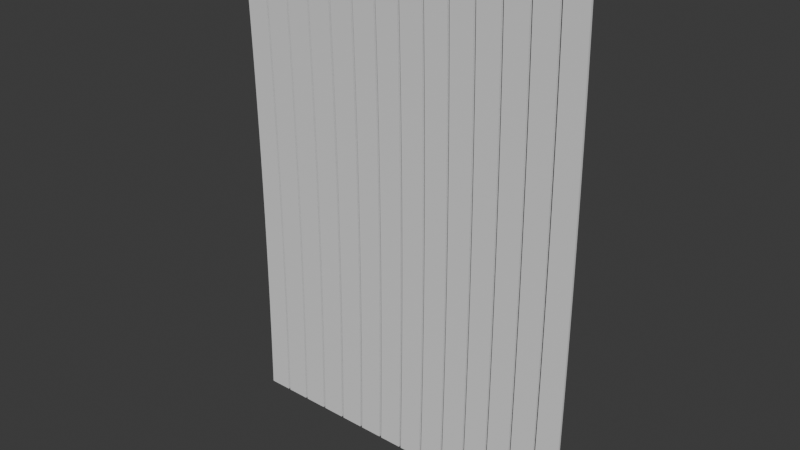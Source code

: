 # Source: cortina2.blend  (saved by Blender 4.2.66; exported with 4.5.12 LTS)
import bpy
from mathutils import Matrix  # noqa: F401  (used for matrix-valued properties, if any)

bpy.ops.wm.read_factory_settings(use_empty=True)
scene = bpy.context.scene
scene.name = 'Scene'

# ---- collections
col_collection = bpy.data.collections.new('Collection'); scene.collection.children.link(col_collection)

# ---- materials (node trees are filled in below, after node groups)
mat_cortina_001 = bpy.data.materials.new('Cortina.001')

# ---- material node trees
mat_cortina_001.use_nodes = True; mat_cortina_001.node_tree.nodes.clear()
_N = mat_cortina_001.node_tree.nodes; _L = mat_cortina_001.node_tree.links
n0 = _N.new('ShaderNodeBsdfPrincipled'); n0.name = 'BSDF - Pré-fundamentado'; n0.location = (10, 300)
n1 = _N.new('ShaderNodeOutputMaterial'); n1.name = 'Saída de material'; n1.location = (300, 300)
_L.new(n0.outputs[0], n1.inputs[0])
n1.is_active_output = True

# ---- world
world_world = bpy.data.worlds.new('World'); scene.world = world_world
world_world.use_nodes = True; world_world.node_tree.nodes.clear()
_N = world_world.node_tree.nodes; _L = world_world.node_tree.links
n0 = _N.new('ShaderNodeOutputWorld'); n0.name = 'World Output'; n0.location = (300, 300)
n1 = _N.new('ShaderNodeBackground'); n1.name = 'Background'; n1.location = (10, 300)
n1.inputs[0].default_value = (0.05088, 0.05088, 0.05088, 1.0)
_L.new(n1.outputs[0], n0.inputs[0])
n0.is_active_output = True
world_world.color = (0.05088, 0.05088, 0.05088)
world_world.sun_shadow_jitter_overblur = 0.0

# ---- meshes
me_cubo_001 = bpy.data.meshes.new('Cubo.001')
me_cubo_001.from_pydata([(0.6331, 0.9631, -2.941), (0.6331, 0.9631, 4.811), (0.6331, 1.0, -2.941), (0.6331, 1.0, 4.811), (1.0, 0.9631, -2.941), (1.0, 0.9631, 4.811), (1.0, 1.0, -2.941), (1.0, 1.0, 4.811), (0.6331, 0.9631, -0.6368), (0.6331, 0.9631, -0.2737), (0.6331, 0.9631, 0.08947), (0.6331, 0.9631, 0.4526), (0.6331, 0.9631, 0.8158), (0.6331, 0.9631, 1.179), (0.6331, 0.9631, 1.542), (0.6331, 0.9631, 1.905), (0.6331, 0.9631, 2.268), (0.6331, 0.9631, 2.632), (0.6331, 0.9631, 2.995), (0.6331, 0.9631, 3.358), (0.6331, 0.9631, 3.721), (0.6331, 0.9631, 4.084), (0.6331, 0.9631, 4.447), (0.6331, 1.0, 4.447), (0.6331, 1.0, 4.084), (0.6331, 1.0, 3.721), (0.6331, 1.0, 3.358), (0.6331, 1.0, 2.995), (0.6331, 1.0, 2.632), (0.6331, 1.0, 2.268), (0.6331, 1.0, 1.905), (0.6331, 1.0, 1.542), (0.6331, 1.0, 1.179), (0.6331, 1.0, 0.8158), (0.6331, 1.0, 0.4526), (0.6331, 1.0, 0.08947), (0.6331, 1.0, -0.2737), (0.6331, 1.0, -0.6368), (1.0, 1.0, 4.447), (1.0, 1.0, 4.084), (1.0, 1.0, 3.721), (1.0, 1.0, 3.358), (1.0, 1.0, 2.995), (1.0, 1.0, 2.632), (1.0, 1.0, 2.268), (1.0, 1.0, 1.905), (1.0, 1.0, 1.542), (1.0, 1.0, 1.179), (1.0, 1.0, 0.8158), (1.0, 1.0, 0.4526), (1.0, 1.0, 0.08947), (1.0, 1.0, -0.2737), (1.0, 1.0, -0.6368), (1.0, 0.9631, 4.447), (1.0, 0.9631, 4.084), (1.0, 0.9631, 3.721), (1.0, 0.9631, 3.358), (1.0, 0.9631, 2.995), (1.0, 0.9631, 2.632), (1.0, 0.9631, 2.268), (1.0, 0.9631, 1.905), (1.0, 0.9631, 1.542), (1.0, 0.9631, 1.179), (1.0, 0.9631, 0.8158), (1.0, 0.9631, 0.4526), (1.0, 0.9631, 0.08947), (1.0, 0.9631, -0.2737), (1.0, 0.9631, -0.6368), (0.6331, 1.0, -1.789), (1.0, 1.0, -1.789), (1.0, 0.9631, -1.789), (0.6331, 0.9631, -1.789), (0.6331, 0.9631, -1.213), (0.6331, 1.0, -1.213), (1.0, 1.0, -1.213), (1.0, 0.9631, -1.213), (0.6331, 1.0, -2.365), (1.0, 1.0, -2.365), (1.0, 0.9631, -2.365), (0.6331, 0.9631, -2.365), (0.6331, 1.0, -2.653), (1.0, 1.0, -2.653), (1.0, 0.9631, -2.653), (0.6331, 0.9631, -2.653), (0.6331, 0.9631, -2.077), (0.6331, 1.0, -2.077), (1.0, 1.0, -2.077), (1.0, 0.9631, -2.077), (0.6331, 1.0, -1.501), (1.0, 1.0, -1.501), (1.0, 0.9631, -1.501), (0.6331, 0.9631, -1.501), (0.6331, 0.9631, -0.9248), (0.6331, 1.0, -0.9248), (1.0, 1.0, -0.9248), (1.0, 0.9631, -0.9248)], [], [(22, 1, 3, 23), (23, 3, 7, 38), (38, 7, 5, 53), (53, 5, 1, 22), (2, 6, 4, 0), (7, 3, 1, 5), (95, 67, 8, 92), (67, 66, 9, 8), (66, 65, 10, 9), (65, 64, 11, 10), (64, 63, 12, 11), (63, 62, 13, 12), (62, 61, 14, 13), (61, 60, 15, 14), (60, 59, 16, 15), (59, 58, 17, 16), (58, 57, 18, 17), (57, 56, 19, 18), (56, 55, 20, 19), (55, 54, 21, 20), (54, 53, 22, 21), (94, 52, 67, 95), (52, 51, 66, 67), (51, 50, 65, 66), (50, 49, 64, 65), (49, 48, 63, 64), (48, 47, 62, 63), (47, 46, 61, 62), (46, 45, 60, 61), (45, 44, 59, 60), (44, 43, 58, 59), (43, 42, 57, 58), (42, 41, 56, 57), (41, 40, 55, 56), (40, 39, 54, 55), (39, 38, 53, 54), (93, 37, 52, 94), (37, 36, 51, 52), (36, 35, 50, 51), (35, 34, 49, 50), (34, 33, 48, 49), (33, 32, 47, 48), (32, 31, 46, 47), (31, 30, 45, 46), (30, 29, 44, 45), (29, 28, 43, 44), (28, 27, 42, 43), (27, 26, 41, 42), (26, 25, 40, 41), (25, 24, 39, 40), (24, 23, 38, 39), (92, 8, 37, 93), (8, 9, 36, 37), (9, 10, 35, 36), (10, 11, 34, 35), (11, 12, 33, 34), (12, 13, 32, 33), (13, 14, 31, 32), (14, 15, 30, 31), (15, 16, 29, 30), (16, 17, 28, 29), (17, 18, 27, 28), (18, 19, 26, 27), (19, 20, 25, 26), (20, 21, 24, 25), (21, 22, 23, 24), (84, 71, 68, 85), (85, 68, 69, 86), (86, 69, 70, 87), (87, 70, 71, 84), (91, 72, 73, 88), (88, 73, 74, 89), (89, 74, 75, 90), (90, 75, 72, 91), (82, 78, 79, 83), (81, 77, 78, 82), (80, 76, 77, 81), (83, 79, 76, 80), (0, 83, 80, 2), (2, 80, 81, 6), (6, 81, 82, 4), (4, 82, 83, 0), (78, 87, 84, 79), (77, 86, 87, 78), (76, 85, 86, 77), (79, 84, 85, 76), (70, 90, 91, 71), (69, 89, 90, 70), (68, 88, 89, 69), (71, 91, 88, 68), (72, 92, 93, 73), (73, 93, 94, 74), (74, 94, 95, 75), (75, 95, 92, 72)])
_uv = me_cubo_001.uv_layers.new(name='Mapa UV')
_uv.uv.foreach_set('vector', [0.999, 0.7049, 0.999, 0.5892, 0.9422, 0.5892, 0.9422, 0.7049, 0.1166, 0.1186, 0.001001, 0.1186, 0.001001, 0.2343, 0.1166, 0.2343, 0.4716, 0.999, 0.5872, 0.999, 0.5872, 0.9422, 0.4716, 0.9422, 0.2343, 0.1186, 0.1186, 0.1186, 0.1186, 0.2343, 0.2343, 0.2343, 0.999, 0.4696, 0.999, 0.3539, 0.9422, 0.3539, 0.9422, 0.4696, 0.2363, 0.999, 0.3519, 0.999, 0.3519, 0.9422, 0.2363, 0.9422, 0.3519, 0.1186, 0.2363, 0.1186, 0.2363, 0.2343, 0.3519, 0.2343, 0.2343, 0.2363, 0.1186, 0.2363, 0.1186, 0.3519, 0.2343, 0.3519, 0.3519, 0.2363, 0.2363, 0.2363, 0.2363, 0.3519, 0.3519, 0.3519, 0.1166, 0.3539, 0.001001, 0.3539, 0.001001, 0.4696, 0.1166, 0.4696, 0.4696, 0.001001, 0.3539, 0.001001, 0.3539, 0.1166, 0.4696, 0.1166, 0.2343, 0.3539, 0.1186, 0.3539, 0.1186, 0.4696, 0.2343, 0.4696, 0.4696, 0.1186, 0.3539, 0.1186, 0.3539, 0.2343, 0.4696, 0.2343, 0.3519, 0.3539, 0.2363, 0.3539, 0.2363, 0.4696, 0.3519, 0.4696, 0.4696, 0.2363, 0.3539, 0.2363, 0.3539, 0.3519, 0.4696, 0.3519, 0.4696, 0.3539, 0.3539, 0.3539, 0.3539, 0.4696, 0.4696, 0.4696, 0.1166, 0.4716, 0.001001, 0.4716, 0.001001, 0.5872, 0.1166, 0.5872, 0.5872, 0.001001, 0.4716, 0.001001, 0.4716, 0.1166, 0.5872, 0.1166, 0.5872, 0.1186, 0.4716, 0.1186, 0.4716, 0.2343, 0.5872, 0.2343, 0.2343, 0.4716, 0.1186, 0.4716, 0.1186, 0.5872, 0.2343, 0.5872, 0.3519, 0.4716, 0.2363, 0.4716, 0.2363, 0.5872, 0.3519, 0.5872, 0.999, 0.2343, 0.999, 0.1186, 0.9422, 0.1186, 0.9422, 0.2343, 0.001001, 0.999, 0.1166, 0.999, 0.1166, 0.9422, 0.001001, 0.9422, 0.9402, 0.8225, 0.9402, 0.7069, 0.8834, 0.7069, 0.8834, 0.8225, 0.8245, 0.8814, 0.9402, 0.8814, 0.9402, 0.8245, 0.8245, 0.8245, 0.9402, 0.5872, 0.9402, 0.4716, 0.8834, 0.4716, 0.8834, 0.5872, 0.5892, 0.9402, 0.7049, 0.9402, 0.7049, 0.8834, 0.5892, 0.8834, 0.9402, 0.3519, 0.9402, 0.2363, 0.8834, 0.2363, 0.8834, 0.3519, 0.3539, 0.9402, 0.4696, 0.9402, 0.4696, 0.8834, 0.3539, 0.8834, 0.9402, 0.1166, 0.9402, 0.001001, 0.8834, 0.001001, 0.8834, 0.1166, 0.1186, 0.9402, 0.2343, 0.9402, 0.2343, 0.8834, 0.1186, 0.8834, 0.7637, 0.8225, 0.7637, 0.7069, 0.7069, 0.7069, 0.7069, 0.8225, 0.5892, 0.8225, 0.7049, 0.8225, 0.7049, 0.7657, 0.5892, 0.7657, 0.8225, 0.7049, 0.8225, 0.5892, 0.7657, 0.5892, 0.7657, 0.7049, 0.5892, 0.7637, 0.7049, 0.7637, 0.7049, 0.7069, 0.5892, 0.7069, 0.7637, 0.7049, 0.7637, 0.5892, 0.7069, 0.5892, 0.7069, 0.7049, 0.8225, 0.001001, 0.7069, 0.001001, 0.7069, 0.1166, 0.8225, 0.1166, 0.1166, 0.7069, 0.001001, 0.7069, 0.001001, 0.8225, 0.1166, 0.8225, 0.8225, 0.1186, 0.7069, 0.1186, 0.7069, 0.2343, 0.8225, 0.2343, 0.2343, 0.7069, 0.1186, 0.7069, 0.1186, 0.8225, 0.2343, 0.8225, 0.3519, 0.7069, 0.2363, 0.7069, 0.2363, 0.8225, 0.3519, 0.8225, 0.8225, 0.2363, 0.7069, 0.2363, 0.7069, 0.3519, 0.8225, 0.3519, 0.8225, 0.3539, 0.7069, 0.3539, 0.7069, 0.4696, 0.8225, 0.4696, 0.4696, 0.7069, 0.3539, 0.7069, 0.3539, 0.8225, 0.4696, 0.8225, 0.8225, 0.4716, 0.7069, 0.4716, 0.7069, 0.5872, 0.8225, 0.5872, 0.5872, 0.7069, 0.4716, 0.7069, 0.4716, 0.8225, 0.5872, 0.8225, 0.7049, 0.5892, 0.5892, 0.5892, 0.5892, 0.7049, 0.7049, 0.7049, 0.1166, 0.001001, 0.001001, 0.001001, 0.001001, 0.1166, 0.1166, 0.1166, 0.5872, 0.5892, 0.4716, 0.5892, 0.4716, 0.7049, 0.5872, 0.7049, 0.7049, 0.3539, 0.5892, 0.3539, 0.5892, 0.4696, 0.7049, 0.4696, 0.4696, 0.5892, 0.3539, 0.5892, 0.3539, 0.7049, 0.4696, 0.7049, 0.001001, 0.8814, 0.1166, 0.8814, 0.1166, 0.8245, 0.001001, 0.8245, 0.8225, 0.8225, 0.8225, 0.7069, 0.7657, 0.7069, 0.7657, 0.8225, 0.1186, 0.8814, 0.2343, 0.8814, 0.2343, 0.8245, 0.1186, 0.8245, 0.8814, 0.1166, 0.8814, 0.001001, 0.8245, 0.001001, 0.8245, 0.1166, 0.2363, 0.8814, 0.3519, 0.8814, 0.3519, 0.8245, 0.2363, 0.8245, 0.8814, 0.2343, 0.8814, 0.1186, 0.8245, 0.1186, 0.8245, 0.2343, 0.3539, 0.8814, 0.4696, 0.8814, 0.4696, 0.8245, 0.3539, 0.8245, 0.8814, 0.3519, 0.8814, 0.2363, 0.8245, 0.2363, 0.8245, 0.3519, 0.4716, 0.8814, 0.5872, 0.8814, 0.5872, 0.8245, 0.4716, 0.8245, 0.8814, 0.4696, 0.8814, 0.3539, 0.8245, 0.3539, 0.8245, 0.4696, 0.5892, 0.8814, 0.7049, 0.8814, 0.7049, 0.8245, 0.5892, 0.8245, 0.8814, 0.5872, 0.8814, 0.4716, 0.8245, 0.4716, 0.8245, 0.5872, 0.7069, 0.8814, 0.8225, 0.8814, 0.8225, 0.8245, 0.7069, 0.8245, 0.8814, 0.7049, 0.8814, 0.5892, 0.8245, 0.5892, 0.8245, 0.7049, 0.001001, 0.9402, 0.1166, 0.9402, 0.1166, 0.8834, 0.001001, 0.8834, 0.8814, 0.8225, 0.8814, 0.7069, 0.8245, 0.7069, 0.8245, 0.8225, 0.7049, 0.2363, 0.5892, 0.2363, 0.5892, 0.3519, 0.7049, 0.3519, 0.2363, 0.9402, 0.3519, 0.9402, 0.3519, 0.8834, 0.2363, 0.8834, 0.3519, 0.5892, 0.2363, 0.5892, 0.2363, 0.7049, 0.3519, 0.7049, 0.9402, 0.2343, 0.9402, 0.1186, 0.8834, 0.1186, 0.8834, 0.2343, 0.2343, 0.5892, 0.1186, 0.5892, 0.1186, 0.7049, 0.2343, 0.7049, 0.4716, 0.9402, 0.5872, 0.9402, 0.5872, 0.8834, 0.4716, 0.8834, 0.7049, 0.1186, 0.5892, 0.1186, 0.5892, 0.2343, 0.7049, 0.2343, 0.1166, 0.5892, 0.001001, 0.5892, 0.001001, 0.7049, 0.1166, 0.7049, 0.9402, 0.4696, 0.9402, 0.3539, 0.8834, 0.3539, 0.8834, 0.4696, 0.7049, 0.001001, 0.5892, 0.001001, 0.5892, 0.1166, 0.7049, 0.1166, 0.7069, 0.9402, 0.8225, 0.9402, 0.8225, 0.8834, 0.7069, 0.8834, 0.9402, 0.7049, 0.9402, 0.5892, 0.8834, 0.5892, 0.8834, 0.7049, 0.5872, 0.4716, 0.4716, 0.4716, 0.4716, 0.5872, 0.5872, 0.5872, 0.8245, 0.9402, 0.9402, 0.9402, 0.9402, 0.8834, 0.8245, 0.8834, 0.4696, 0.4716, 0.3539, 0.4716, 0.3539, 0.5872, 0.4696, 0.5872, 0.5872, 0.3539, 0.4716, 0.3539, 0.4716, 0.4696, 0.5872, 0.4696, 0.999, 0.1166, 0.999, 0.001001, 0.9422, 0.001001, 0.9422, 0.1166, 0.5872, 0.2363, 0.4716, 0.2363, 0.4716, 0.3519, 0.5872, 0.3519, 0.1186, 0.999, 0.2343, 0.999, 0.2343, 0.9422, 0.1186, 0.9422, 0.3519, 0.001001, 0.2363, 0.001001, 0.2363, 0.1166, 0.3519, 0.1166, 0.999, 0.3519, 0.999, 0.2363, 0.9422, 0.2363, 0.9422, 0.3519, 0.1166, 0.2363, 0.001001, 0.2363, 0.001001, 0.3519, 0.1166, 0.3519, 0.3539, 0.999, 0.4696, 0.999, 0.4696, 0.9422, 0.3539, 0.9422, 0.999, 0.5872, 0.999, 0.4716, 0.9422, 0.4716, 0.9422, 0.5872, 0.2343, 0.001001, 0.1186, 0.001001, 0.1186, 0.1166, 0.2343, 0.1166, 0.5892, 0.999, 0.7049, 0.999, 0.7049, 0.9422, 0.5892, 0.9422, 0.7049, 0.4716, 0.5892, 0.4716, 0.5892, 0.5872, 0.7049, 0.5872])
me_cubo_001.materials.append(mat_cortina_001)
me_cubo_001.update()

# ---- objects
ob_cubo_001 = bpy.data.objects.new('Cubo.001', me_cubo_001)

# ---- transforms, parenting, visibility, modifiers, constraints
ob_cubo_001.location = (2.94, 1.317e-07, 0.9798)
_m = ob_cubo_001.modifiers.new('SimpleDeform', 'SIMPLE_DEFORM')
_m.deform_method = 'BEND'
_m.factor = -0.06241
_m.angle = -0.06241
_m = ob_cubo_001.modifiers.new('Matriz', 'ARRAY')
_m.count = 14
_m.relative_offset_displace = (-1.1, 0.0, 0.0)

# ---- collection membership
col_collection.objects.link(ob_cubo_001)

# ---- scene / render settings (as saved in the file)
scene.frame_start = 1; scene.frame_end = 250; scene.frame_set(1)
scene.render.engine = 'BLENDER_EEVEE_NEXT'
bpy.context.view_layer.update()

# ---- added for rendering (the .blend has no active camera and no usable light): camera, sun
cam_auto = bpy.data.cameras.new('AutoCamera')
cam_auto.lens = 50.0
cam_auto.sensor_width = 36.0
cam_auto.clip_end = 1000.0
ob_auto_camera = bpy.data.objects.new('AutoCamera', cam_auto)
scene.collection.objects.link(ob_auto_camera)
ob_auto_camera.location = (10.0341, -9.74722, 9.04304)
ob_auto_camera.rotation_euler = (1.09748, -7.21219e-08, 0.694738)
scene.camera = ob_auto_camera
light_auto_sun = bpy.data.lights.new('AutoSun', 'SUN')
light_auto_sun.energy = 3.0
light_auto_sun.angle = 0.0523599
ob_auto_sun = bpy.data.objects.new('AutoSun', light_auto_sun)
scene.collection.objects.link(ob_auto_sun)
ob_auto_sun.rotation_euler = (0.872665, 0.174533, 0.523599)
bpy.context.view_layer.update()
